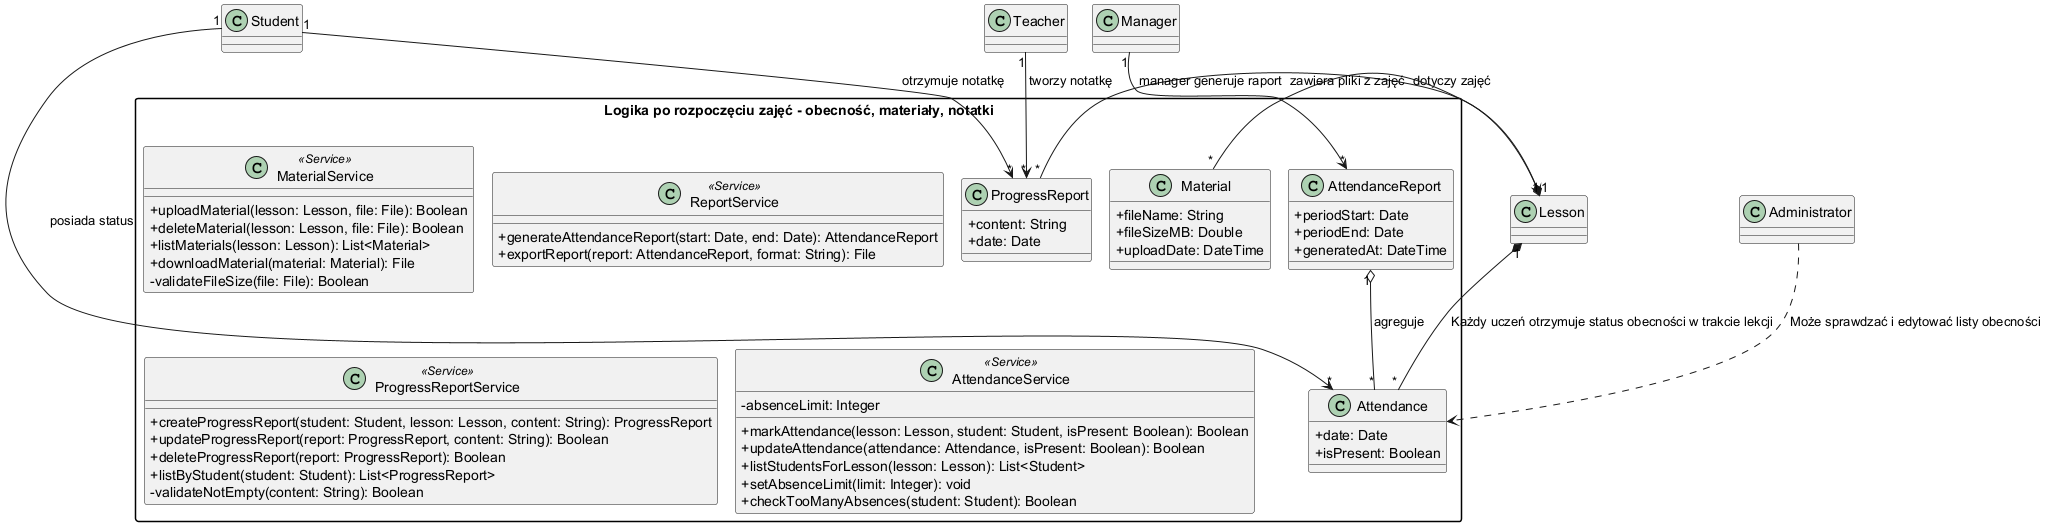

The diagram above was rendered by PlantUML. Its source (embedded in the PNG):
@startuml
!pragma layout smetana
skinparam packageStyle rectangle
skinparam shadowing false
skinparam classAttributeIconSize 0

' --- PAKIET: DZIENNIK I MATERIAŁY ---
package "Logika po rozpoczęciu zajęć - obecność, materiały, notatki" {

  class Attendance {
    ' + id: UUID
    + date: Date
    + isPresent: Boolean
  }

  class ProgressReport {
    ' + id: UUID
    + content: String
    + date: Date
  }

  class Material {
    ' + id: UUID
    + fileName: String
    + fileSizeMB: Double
    + uploadDate: DateTime
  }

  class AttendanceReport {
    ' + id: UUID
    + periodStart: Date
    + periodEnd: Date
    + generatedAt: DateTime
  }

  class MaterialService <<Service>> {
    + uploadMaterial(lesson: Lesson, file: File): Boolean
    + deleteMaterial(lesson: Lesson, file: File): Boolean
    + listMaterials(lesson: Lesson): List<Material>
    + downloadMaterial(material: Material): File
    - validateFileSize(file: File): Boolean
  }

  class ReportService <<Service>> {
    + generateAttendanceReport(start: Date, end: Date): AttendanceReport
    + exportReport(report: AttendanceReport, format: String): File
  }

  ' (NOWE, US 3.4) notatki o postepach ucznia (CRUD + historia)
  class ProgressReportService <<Service>> {
    + createProgressReport(student: Student, lesson: Lesson, content: String): ProgressReport
    + updateProgressReport(report: ProgressReport, content: String): Boolean
    + deleteProgressReport(report: ProgressReport): Boolean
    + listByStudent(student: Student): List<ProgressReport>
    - validateNotEmpty(content: String): Boolean
  }

  ' (NOWE, US 3.2/3.6) oznaczanie obecnosci i prog nieobecnosci
  class AttendanceService <<Service>> {
    - absenceLimit: Integer
    + markAttendance(lesson: Lesson, student: Student, isPresent: Boolean): Boolean
    + updateAttendance(attendance: Attendance, isPresent: Boolean): Boolean
    + listStudentsForLesson(lesson: Lesson): List<Student>
    + setAbsenceLimit(limit: Integer): void
    + checkTooManyAbsences(student: Student): Boolean
  }

  AttendanceReport "1" o-- "*" Attendance : agreguje >
}


' --- RELACJE MIĘDZY PAKIETAMI ---
Student "1" --> "*" Attendance : posiada status >

Student "1" --> "*" ProgressReport : otrzymuje notatkę >

Teacher "1" --> "*" ProgressReport : tworzy notatkę >

ProgressReport "*" --> "1" Lesson : dotyczy zajęć >

Lesson "1" *-- "*" Material : zawiera pliki z zajęć >
Lesson "1" *-- "*" Attendance : Każdy uczeń otrzymuje status obecności w trakcie lekcji >

Manager "1" --> "*" AttendanceReport : manager generuje raport >

Administrator ..> Attendance : Może sprawdzać i edytować listy obecności

@enduml